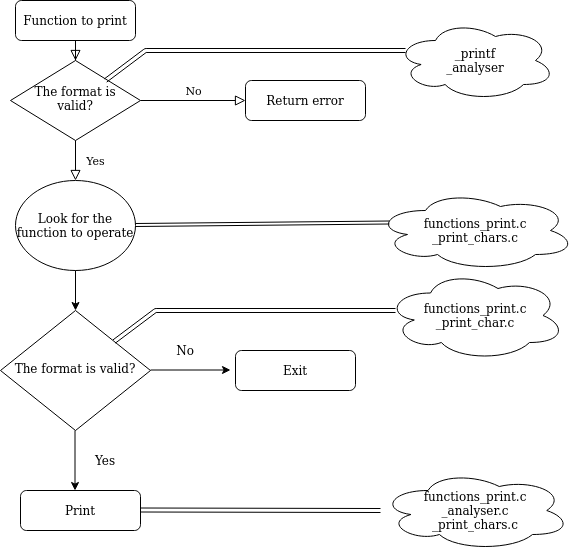

The diagram above was exported from draw.io. Its source (the exported page's mxGraphModel, read from the mxfile embedded in the PNG):
<mxGraphModel dx="1126" dy="643" grid="1" gridSize="10" guides="1" tooltips="1" connect="1" arrows="1" fold="1" page="1" pageScale="1" pageWidth="827" pageHeight="1169" math="0" shadow="0">
  <root>
    <mxCell id="WIyWlLk6GJQsqaUBKTNV-0" />
    <mxCell id="WIyWlLk6GJQsqaUBKTNV-1" parent="WIyWlLk6GJQsqaUBKTNV-0" />
    <mxCell id="WIyWlLk6GJQsqaUBKTNV-2" value="" style="rounded=0;html=1;jettySize=auto;orthogonalLoop=1;fontSize=11;endArrow=block;endFill=0;endSize=8;strokeWidth=1;shadow=0;labelBackgroundColor=none;edgeStyle=orthogonalEdgeStyle;" parent="WIyWlLk6GJQsqaUBKTNV-1" source="WIyWlLk6GJQsqaUBKTNV-3" target="WIyWlLk6GJQsqaUBKTNV-6" edge="1">
      <mxGeometry relative="1" as="geometry" />
    </mxCell>
    <mxCell id="WIyWlLk6GJQsqaUBKTNV-3" value="Function to print" style="rounded=1;whiteSpace=wrap;html=1;fontSize=12;glass=0;strokeWidth=1;shadow=0;" parent="WIyWlLk6GJQsqaUBKTNV-1" vertex="1">
      <mxGeometry x="160" y="20" width="120" height="40" as="geometry" />
    </mxCell>
    <mxCell id="WIyWlLk6GJQsqaUBKTNV-5" value="No" style="edgeStyle=orthogonalEdgeStyle;rounded=0;html=1;jettySize=auto;orthogonalLoop=1;fontSize=11;endArrow=block;endFill=0;endSize=8;strokeWidth=1;shadow=0;labelBackgroundColor=none;" parent="WIyWlLk6GJQsqaUBKTNV-1" source="WIyWlLk6GJQsqaUBKTNV-6" target="WIyWlLk6GJQsqaUBKTNV-7" edge="1">
      <mxGeometry y="10" relative="1" as="geometry">
        <mxPoint as="offset" />
      </mxGeometry>
    </mxCell>
    <mxCell id="WIyWlLk6GJQsqaUBKTNV-6" value="The format is valid?" style="rhombus;whiteSpace=wrap;html=1;shadow=0;fontFamily=Helvetica;fontSize=12;align=center;strokeWidth=1;spacing=6;spacingTop=-4;" parent="WIyWlLk6GJQsqaUBKTNV-1" vertex="1">
      <mxGeometry x="155" y="80" width="130" height="80" as="geometry" />
    </mxCell>
    <mxCell id="WIyWlLk6GJQsqaUBKTNV-7" value="Return error" style="rounded=1;whiteSpace=wrap;html=1;fontSize=12;glass=0;strokeWidth=1;shadow=0;" parent="WIyWlLk6GJQsqaUBKTNV-1" vertex="1">
      <mxGeometry x="390" y="100" width="120" height="40" as="geometry" />
    </mxCell>
    <mxCell id="WIyWlLk6GJQsqaUBKTNV-10" value="The format is valid?" style="rhombus;whiteSpace=wrap;html=1;shadow=0;fontFamily=Helvetica;fontSize=12;align=center;strokeWidth=1;spacing=6;spacingTop=-4;" parent="WIyWlLk6GJQsqaUBKTNV-1" vertex="1">
      <mxGeometry x="145" y="330" width="150" height="120" as="geometry" />
    </mxCell>
    <mxCell id="WIyWlLk6GJQsqaUBKTNV-11" value="Print" style="rounded=1;whiteSpace=wrap;html=1;fontSize=12;glass=0;strokeWidth=1;shadow=0;" parent="WIyWlLk6GJQsqaUBKTNV-1" vertex="1">
      <mxGeometry x="165" y="510" width="120" height="40" as="geometry" />
    </mxCell>
    <mxCell id="WIyWlLk6GJQsqaUBKTNV-12" value="Exit" style="rounded=1;whiteSpace=wrap;html=1;fontSize=12;glass=0;strokeWidth=1;shadow=0;" parent="WIyWlLk6GJQsqaUBKTNV-1" vertex="1">
      <mxGeometry x="380" y="370" width="120" height="40" as="geometry" />
    </mxCell>
    <mxCell id="d-QJ9c_ZSrnTltmnwNuX-2" value="Look for the function to operate" style="ellipse;whiteSpace=wrap;html=1;" vertex="1" parent="WIyWlLk6GJQsqaUBKTNV-1">
      <mxGeometry x="160" y="200" width="120" height="90" as="geometry" />
    </mxCell>
    <mxCell id="d-QJ9c_ZSrnTltmnwNuX-3" value="Yes" style="rounded=0;html=1;jettySize=auto;orthogonalLoop=1;fontSize=11;endArrow=block;endFill=0;endSize=8;strokeWidth=1;shadow=0;labelBackgroundColor=none;edgeStyle=orthogonalEdgeStyle;" edge="1" parent="WIyWlLk6GJQsqaUBKTNV-1" source="WIyWlLk6GJQsqaUBKTNV-6" target="d-QJ9c_ZSrnTltmnwNuX-2">
      <mxGeometry y="20" relative="1" as="geometry">
        <mxPoint as="offset" />
        <mxPoint x="220" y="180" as="sourcePoint" />
        <mxPoint x="220" y="270" as="targetPoint" />
      </mxGeometry>
    </mxCell>
    <mxCell id="d-QJ9c_ZSrnTltmnwNuX-6" value="" style="endArrow=classic;html=1;exitX=0.5;exitY=1;exitDx=0;exitDy=0;" edge="1" parent="WIyWlLk6GJQsqaUBKTNV-1" source="d-QJ9c_ZSrnTltmnwNuX-2" target="WIyWlLk6GJQsqaUBKTNV-10">
      <mxGeometry width="50" height="50" relative="1" as="geometry">
        <mxPoint x="210" y="350" as="sourcePoint" />
        <mxPoint x="440" y="270" as="targetPoint" />
      </mxGeometry>
    </mxCell>
    <mxCell id="d-QJ9c_ZSrnTltmnwNuX-7" value="" style="endArrow=classic;html=1;" edge="1" parent="WIyWlLk6GJQsqaUBKTNV-1">
      <mxGeometry width="50" height="50" relative="1" as="geometry">
        <mxPoint x="295" y="389.5" as="sourcePoint" />
        <mxPoint x="375" y="389.5" as="targetPoint" />
      </mxGeometry>
    </mxCell>
    <mxCell id="d-QJ9c_ZSrnTltmnwNuX-8" value="No" style="text;html=1;strokeColor=none;fillColor=none;align=center;verticalAlign=middle;whiteSpace=wrap;rounded=0;" vertex="1" parent="WIyWlLk6GJQsqaUBKTNV-1">
      <mxGeometry x="310" y="360" width="40" height="20" as="geometry" />
    </mxCell>
    <mxCell id="d-QJ9c_ZSrnTltmnwNuX-9" value="" style="endArrow=classic;html=1;" edge="1" parent="WIyWlLk6GJQsqaUBKTNV-1">
      <mxGeometry width="50" height="50" relative="1" as="geometry">
        <mxPoint x="219.5" y="450" as="sourcePoint" />
        <mxPoint x="219.5" y="510" as="targetPoint" />
      </mxGeometry>
    </mxCell>
    <mxCell id="d-QJ9c_ZSrnTltmnwNuX-10" value="Yes" style="text;html=1;strokeColor=none;fillColor=none;align=center;verticalAlign=middle;whiteSpace=wrap;rounded=0;" vertex="1" parent="WIyWlLk6GJQsqaUBKTNV-1">
      <mxGeometry x="230" y="470" width="40" height="20" as="geometry" />
    </mxCell>
    <mxCell id="d-QJ9c_ZSrnTltmnwNuX-11" value="&lt;div&gt;functions_print.c&lt;/div&gt;&lt;div&gt;_print_chars.c&lt;br&gt;&lt;/div&gt;" style="ellipse;shape=cloud;whiteSpace=wrap;html=1;" vertex="1" parent="WIyWlLk6GJQsqaUBKTNV-1">
      <mxGeometry x="520" y="210" width="200" height="80" as="geometry" />
    </mxCell>
    <mxCell id="d-QJ9c_ZSrnTltmnwNuX-12" value="" style="shape=link;html=1;width=3;entryX=0.07;entryY=0.4;entryDx=0;entryDy=0;entryPerimeter=0;" edge="1" parent="WIyWlLk6GJQsqaUBKTNV-1" target="d-QJ9c_ZSrnTltmnwNuX-11">
      <mxGeometry width="50" height="50" relative="1" as="geometry">
        <mxPoint x="280" y="244.5" as="sourcePoint" />
        <mxPoint x="350" y="244.5" as="targetPoint" />
      </mxGeometry>
    </mxCell>
    <mxCell id="d-QJ9c_ZSrnTltmnwNuX-13" value="&lt;div&gt;_printf&lt;/div&gt;&lt;div&gt;_analyser&lt;br&gt;&lt;/div&gt;" style="ellipse;shape=cloud;whiteSpace=wrap;html=1;" vertex="1" parent="WIyWlLk6GJQsqaUBKTNV-1">
      <mxGeometry x="540" y="40" width="160" height="80" as="geometry" />
    </mxCell>
    <mxCell id="d-QJ9c_ZSrnTltmnwNuX-14" value="" style="shape=link;html=1;width=4;" edge="1" parent="WIyWlLk6GJQsqaUBKTNV-1">
      <mxGeometry width="50" height="50" relative="1" as="geometry">
        <mxPoint x="250" y="100" as="sourcePoint" />
        <mxPoint x="550" y="70" as="targetPoint" />
        <Array as="points">
          <mxPoint x="290" y="70" />
        </Array>
      </mxGeometry>
    </mxCell>
    <mxCell id="d-QJ9c_ZSrnTltmnwNuX-15" value="" style="shape=link;html=1;width=4;" edge="1" parent="WIyWlLk6GJQsqaUBKTNV-1" source="WIyWlLk6GJQsqaUBKTNV-10">
      <mxGeometry width="50" height="50" relative="1" as="geometry">
        <mxPoint x="390" y="360" as="sourcePoint" />
        <mxPoint x="540" y="330" as="targetPoint" />
        <Array as="points">
          <mxPoint x="300" y="330" />
        </Array>
      </mxGeometry>
    </mxCell>
    <mxCell id="d-QJ9c_ZSrnTltmnwNuX-16" value="&lt;div&gt;functions_print.c&lt;/div&gt;_print_char.c" style="ellipse;shape=cloud;whiteSpace=wrap;html=1;" vertex="1" parent="WIyWlLk6GJQsqaUBKTNV-1">
      <mxGeometry x="530" y="290" width="180" height="90" as="geometry" />
    </mxCell>
    <mxCell id="d-QJ9c_ZSrnTltmnwNuX-17" value="" style="shape=link;html=1;" edge="1" parent="WIyWlLk6GJQsqaUBKTNV-1" target="d-QJ9c_ZSrnTltmnwNuX-18">
      <mxGeometry width="50" height="50" relative="1" as="geometry">
        <mxPoint x="285" y="529.5" as="sourcePoint" />
        <mxPoint x="530" y="530" as="targetPoint" />
      </mxGeometry>
    </mxCell>
    <mxCell id="d-QJ9c_ZSrnTltmnwNuX-18" value="&lt;div&gt;functions_print.c&lt;/div&gt;&lt;div&gt;_analyser.c&lt;/div&gt;&lt;div&gt;_print_chars.c&lt;br&gt;&lt;/div&gt;" style="ellipse;shape=cloud;whiteSpace=wrap;html=1;" vertex="1" parent="WIyWlLk6GJQsqaUBKTNV-1">
      <mxGeometry x="525" y="490" width="190" height="80" as="geometry" />
    </mxCell>
  </root>
</mxGraphModel>